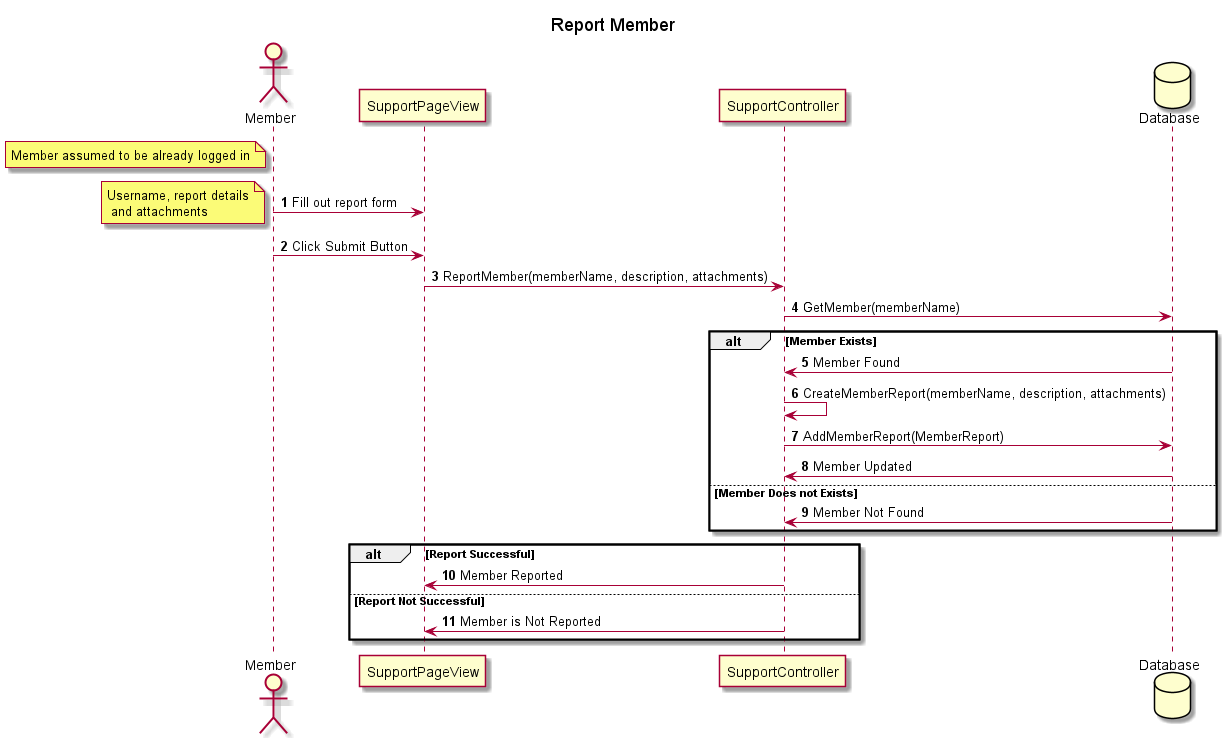

The diagram above was rendered by PlantUML. Its source (embedded in the PNG):
@startuml
'https://plantuml.com/sequence-diagram

autonumber

'left to right direction
title Report Member

actor Member as Member
note left of Member: Member assumed to be already logged in
database Database order 50

Member -> SupportPageView : Fill out report form
note left: Username, report details\n and attachments 
Member -> SupportPageView : Click Submit Button
SupportPageView -> SupportController : ReportMember(memberName, description, attachments)
SupportController -> Database : GetMember(memberName)
alt Member Exists
    Database -> SupportController : Member Found
    SupportController -> SupportController : CreateMemberReport(memberName, description, attachments)
    SupportController -> Database : AddMemberReport(MemberReport)
    Database -> SupportController : Member Updated
    
else Member Does not Exists
    Database -> SupportController : Member Not Found
end
alt Report Successful
    SupportController -> SupportPageView : Member Reported
else Report Not Successful
    SupportController -> SupportPageView : Member is Not Reported
end










@enduml